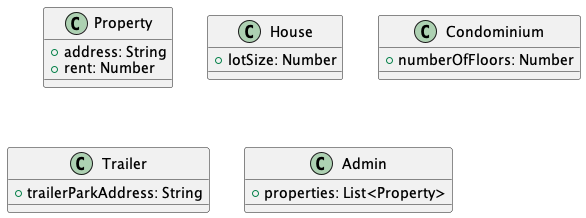

The diagram above was rendered by PlantUML. Its source (embedded in the PNG):
@startuml

class Property {
    +address: String
    +rent: Number
}

class House {
    +lotSize: Number
}

class Condominium {
    +numberOfFloors: Number
}

class Trailer {
    +trailerParkAddress: String
}

class Admin {
    +properties: List<Property>
}


@enduml